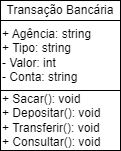

The diagram above was exported from draw.io. Its source (the exported page's mxGraphModel, read from the mxfile embedded in the PNG):
<mxGraphModel dx="385" dy="647" grid="1" gridSize="10" guides="1" tooltips="1" connect="1" arrows="1" fold="1" page="1" pageScale="1" pageWidth="827" pageHeight="1169" math="0" shadow="0">
  <root>
    <mxCell id="0" />
    <mxCell id="1" parent="0" />
    <mxCell id="lMD5rKgX_EI7yUqTtSp2-1" value="+ Agência: string&lt;br&gt;+ Tipo: string&lt;br&gt;- Valor: int&lt;br&gt;- Conta: string" style="rounded=0;whiteSpace=wrap;html=1;align=left;" parent="1" vertex="1">
      <mxGeometry x="190" y="340" width="120" height="70" as="geometry" />
    </mxCell>
    <mxCell id="lMD5rKgX_EI7yUqTtSp2-2" value="Transação Bancária" style="rounded=0;whiteSpace=wrap;html=1;" parent="1" vertex="1">
      <mxGeometry x="190" y="320" width="120" height="20" as="geometry" />
    </mxCell>
    <mxCell id="lMD5rKgX_EI7yUqTtSp2-3" value="+ Sacar(): void&lt;br&gt;+ Depositar(): void&lt;br&gt;+ Transferir(): void&lt;br&gt;+ Consultar(): void" style="rounded=0;whiteSpace=wrap;html=1;align=left;" parent="1" vertex="1">
      <mxGeometry x="190" y="410" width="120" height="60" as="geometry" />
    </mxCell>
  </root>
</mxGraphModel>